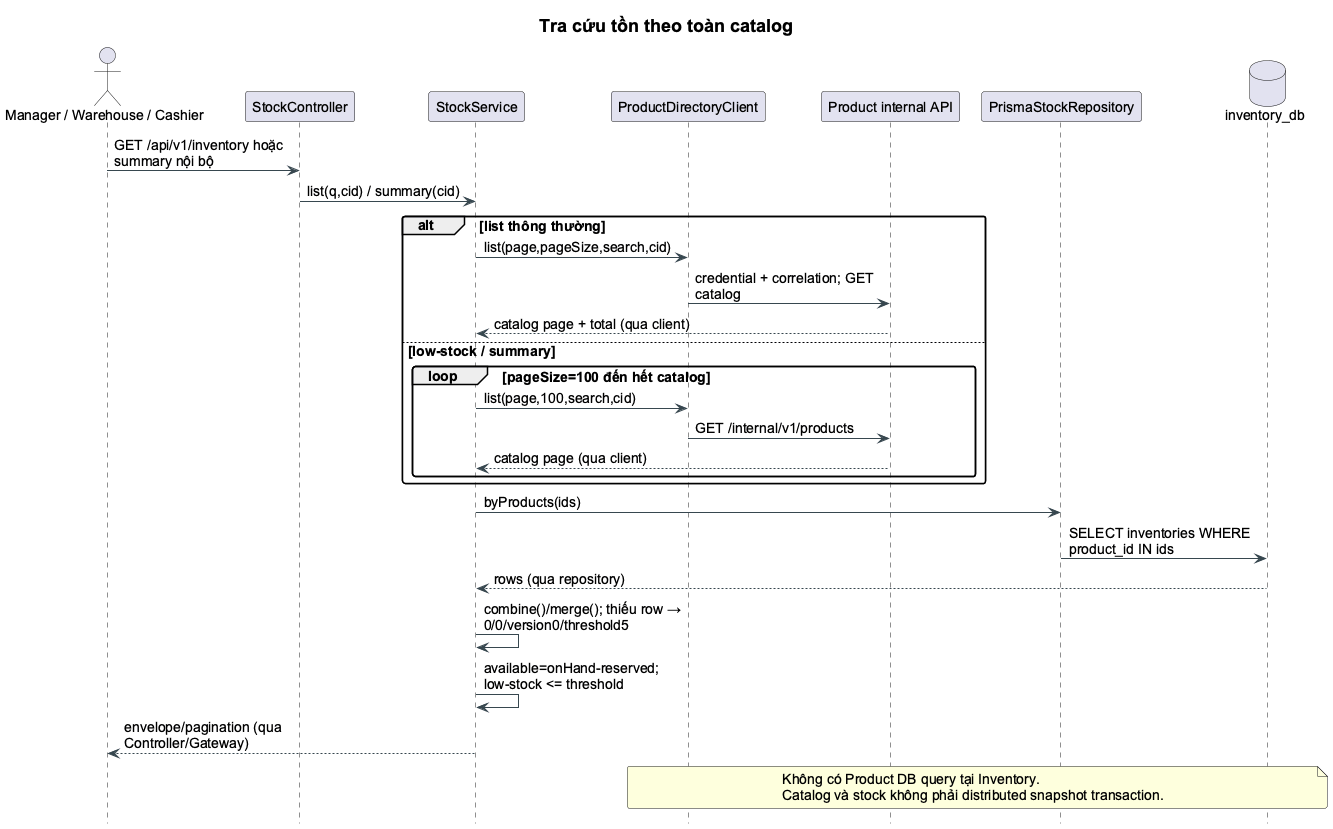

The diagram above was rendered by PlantUML. Its source (embedded in the PNG):
@startuml
!pragma layout smetana
skinparam backgroundColor white
skinparam shadowing false
skinparam defaultFontName Arial
skinparam defaultFontSize 14
skinparam titleFontSize 18
skinparam roundcorner 5
skinparam ArrowColor #37474F
skinparam classBackgroundColor #F7FAFC
skinparam classBorderColor #456575
skinparam packageBackgroundColor white
skinparam componentStyle rectangle
hide empty members
skinparam maxMessageSize 220
skinparam ParticipantPadding 6
hide footbox
title Tra cứu tồn theo toàn catalog
actor "Manager / Warehouse / Cashier" as U
participant StockController as C
participant StockService as S
participant ProductDirectoryClient as P
participant "Product internal API" as API
participant PrismaStockRepository as R
database inventory_db as DB
U -> C : GET /api/v1/inventory hoặc summary nội bộ
C -> S : list(q,cid) / summary(cid)
alt list thông thường
 S -> P : list(page,pageSize,search,cid)
 P -> API : credential + correlation; GET catalog
 API --> S : catalog page + total (qua client)
else low-stock / summary
 loop pageSize=100 đến hết catalog
  S -> P : list(page,100,search,cid)
  P -> API : GET /internal/v1/products
  API --> S : catalog page (qua client)
 end
end
S -> R : byProducts(ids)
R -> DB : SELECT inventories WHERE product_id IN ids
DB --> S : rows (qua repository)
S -> S : combine()/merge(); thiếu row → 0/0/version0/threshold5
S -> S : available=onHand-reserved; low-stock <= threshold
S --> U : envelope/pagination (qua Controller/Gateway)
note over P,DB
Không có Product DB query tại Inventory.
Catalog và stock không phải distributed snapshot transaction.
end note
@enduml